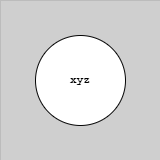

The diagram above was exported from draw.io. Its source (the exported page's mxGraphModel, read from the mxfile embedded in the PNG):
<mxGraphModel dx="5528" dy="-6076" grid="1" gridSize="10" guides="1" tooltips="1" connect="1" arrows="1" fold="1" page="1" pageScale="1" pageWidth="1654" pageHeight="1169" background="#CFCFCF" math="0" shadow="0">
  <root>
    <mxCell id="0" />
    <mxCell id="1" parent="0" />
    <mxCell id="G46-tSZCfBZYrONh_9nJ-37" value="" style="group;strokeColor=#616161;dashed=1;dashPattern=12 12;strokeWidth=0;" parent="1" vertex="1" connectable="0">
      <mxGeometry x="-1960" y="7080" width="160" height="160" as="geometry" />
    </mxCell>
    <mxCell id="WcbV62sDksRO1fUvhthj-10" value="xyz" style="ellipse;whiteSpace=wrap;html=1;aspect=fixed;strokeColor=#050505;fontSize=11;fontStyle=1;gradientColor=none;fontFamily=Courier New;" vertex="1" parent="1">
      <mxGeometry x="-1925" y="7115" width="90" height="90" as="geometry" />
    </mxCell>
  </root>
</mxGraphModel>